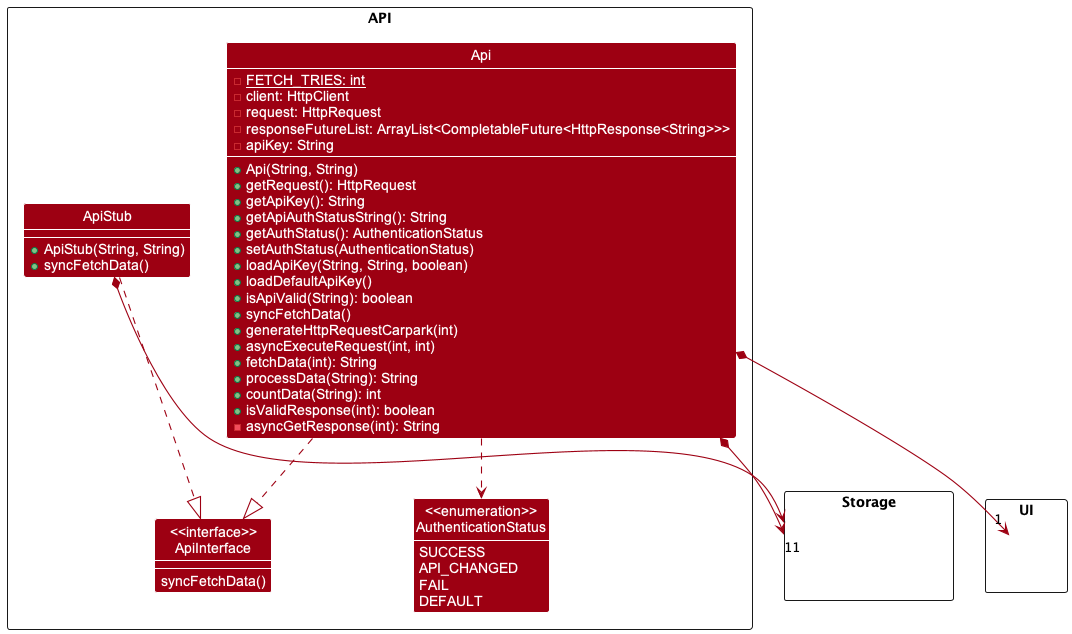

The diagram above was rendered by PlantUML. Its source (embedded in the PNG):
@startuml
!include style.puml
skinparam arrowThickness 1.1
skinparam arrowColor MODEL_COLOR
skinparam classBackgroundColor MODEL_COLOR
show field
show methods

package Storage <<Rectangle>> {
Class HiddenStorage #FFFFFF
}

package UI <<Rectangle>> {
Class Ui #FFFFFF
}

package API <<Rectangle>> {
Class "<<interface>>\nApiInterface" as ApiInterface {
    syncFetchData()
}
Class Api {
    -<u>FETCH_TRIES: int
    -client: HttpClient
    -request: HttpRequest
    -responseFutureList: ArrayList<CompletableFuture<HttpResponse<String>>>
    -apiKey: String
    +Api(String, String)
    +getRequest(): HttpRequest 
    +getApiKey(): String 
    +getApiAuthStatusString(): String 
    +getAuthStatus(): AuthenticationStatus 
    +setAuthStatus(AuthenticationStatus) 
    +loadApiKey(String, String, boolean) 
    +loadDefaultApiKey() 
    +isApiValid(String): boolean
    +syncFetchData() 
    +generateHttpRequestCarpark(int) 
    +asyncExecuteRequest(int, int) 
    +fetchData(int): String 
    +processData(String): String 
    +countData(String): int 
    +isValidResponse(int): boolean 
    -asyncGetResponse(int): String 
    }

Class ApiStub {
    +ApiStub(String, String)
    +syncFetchData()
}

Class "<<enumeration>>\nAuthenticationStatus" as AuthenticationStatus
    {
        SUCCESS
        API_CHANGED
        FAIL
        DEFAULT
    }
    hide empty methods
}
Api -[dashed]-|> ApiInterface
ApiStub -[dashed]-|> ApiInterface
Api -[dashed]-> AuthenticationStatus
Api *-->"1" Storage
Api *-->"1" Ui
ApiStub *-->"1" Storage

@enduml